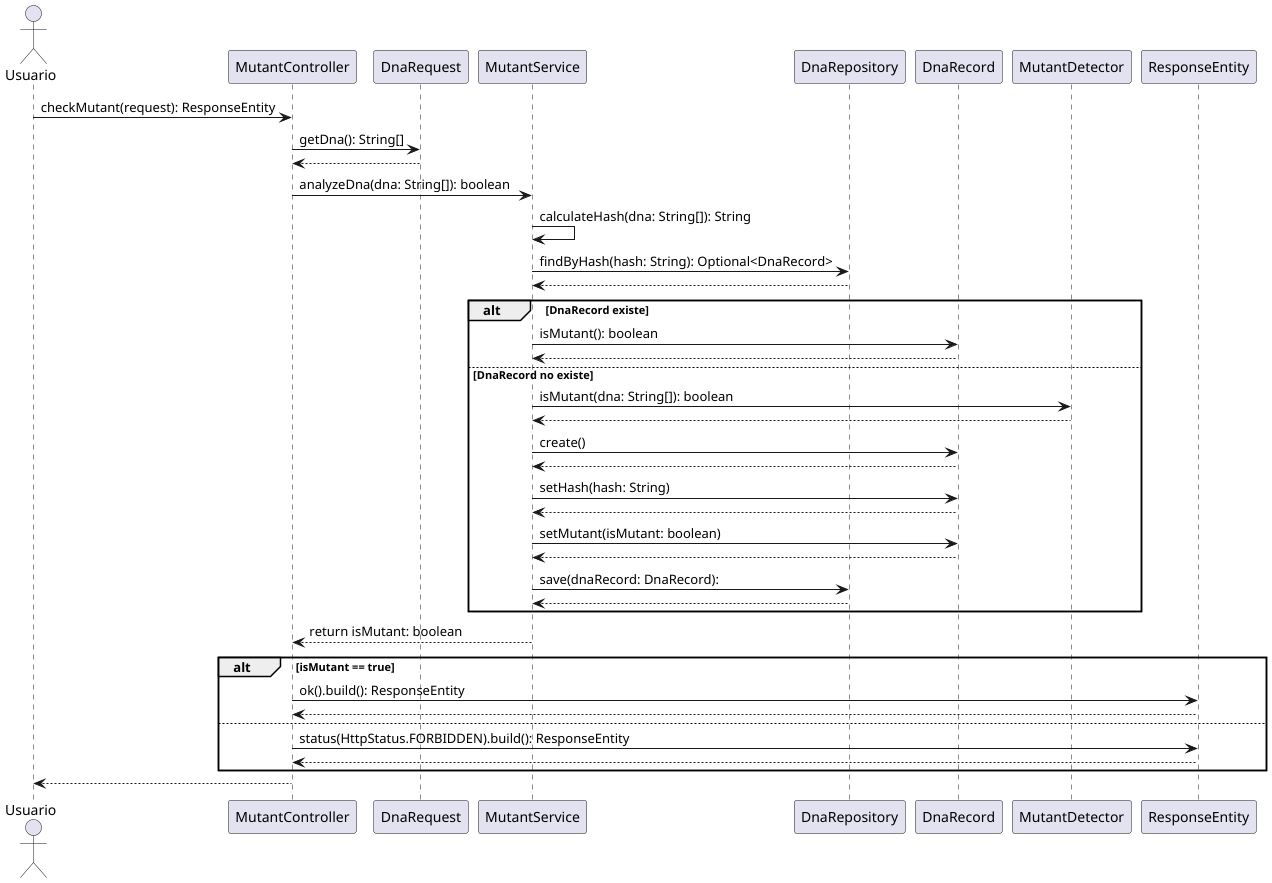

The diagram above was rendered by PlantUML. Its source (embedded in the PNG):
@startuml
actor Usuario
Usuario -> MutantController: checkMutant(request): ResponseEntity
MutantController -> DnaRequest: getDna(): String[]
DnaRequest --> MutantController:
MutantController -> MutantService: analyzeDna(dna: String[]): boolean
MutantService -> MutantService: calculateHash(dna: String[]): String
MutantService -> DnaRepository: findByHash(hash: String): Optional<DnaRecord>
DnaRepository --> MutantService:
alt DnaRecord existe
MutantService -> DnaRecord: isMutant(): boolean
DnaRecord --> MutantService:
else DnaRecord no existe
MutantService -> MutantDetector: isMutant(dna: String[]): boolean
MutantDetector --> MutantService:
MutantService -> DnaRecord: create()
DnaRecord --> MutantService:
MutantService -> DnaRecord: setHash(hash: String)
DnaRecord --> MutantService:
MutantService -> DnaRecord: setMutant(isMutant: boolean)
DnaRecord --> MutantService:
MutantService -> DnaRepository: save(dnaRecord: DnaRecord):
DnaRepository --> MutantService:
end
MutantService --> MutantController: return isMutant: boolean
alt isMutant == true
MutantController -> ResponseEntity: ok().build(): ResponseEntity
ResponseEntity --> MutantController:
else
MutantController -> ResponseEntity: status(HttpStatus.FORBIDDEN).build(): ResponseEntity
ResponseEntity --> MutantController:
end
MutantController --> Usuario:

@enduml